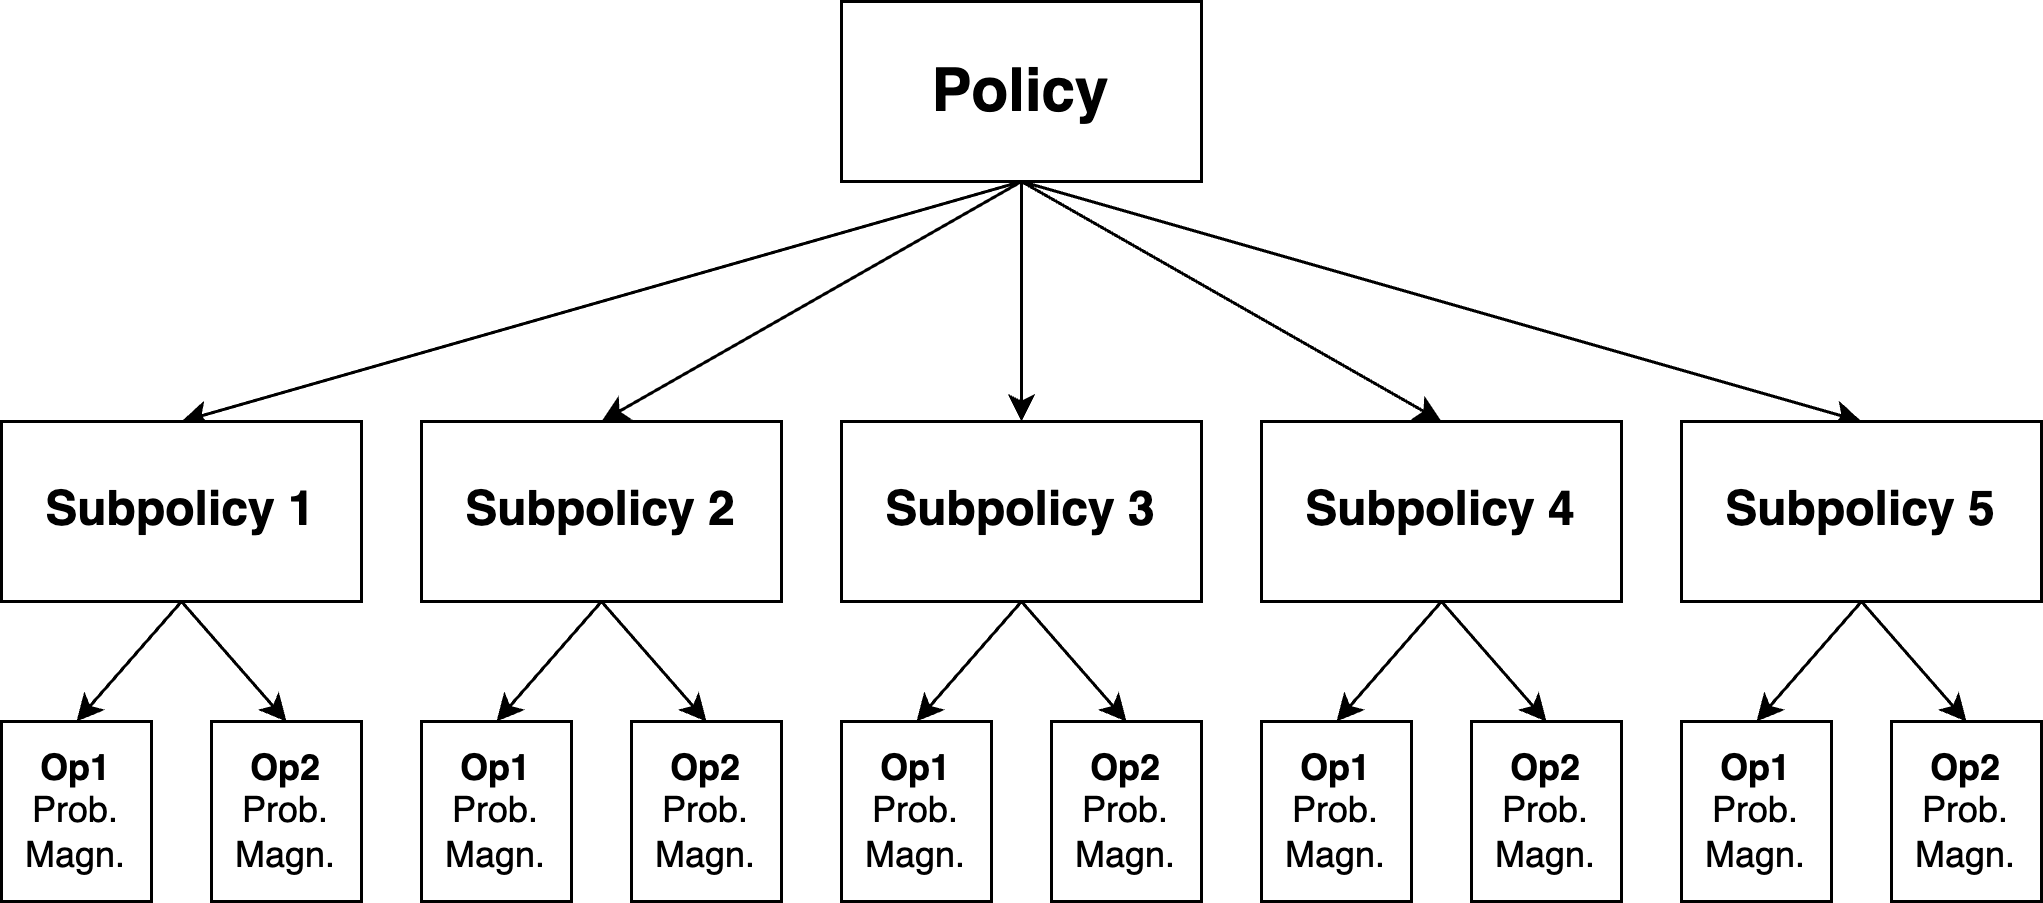

The diagram above was exported from draw.io. Its source (the exported page's mxGraphModel, read from the mxfile embedded in the PNG):
<mxGraphModel dx="1108" dy="856" grid="1" gridSize="10" guides="1" tooltips="1" connect="1" arrows="1" fold="1" page="1" pageScale="1" pageWidth="827" pageHeight="1169" math="0" shadow="0">
  <root>
    <mxCell id="0" />
    <mxCell id="1" parent="0" />
    <mxCell id="9" style="edgeStyle=none;html=1;exitX=0.5;exitY=1;exitDx=0;exitDy=0;entryX=0.5;entryY=0;entryDx=0;entryDy=0;" parent="1" source="2" target="7" edge="1">
      <mxGeometry relative="1" as="geometry" />
    </mxCell>
    <mxCell id="10" style="edgeStyle=none;html=1;exitX=0.5;exitY=1;exitDx=0;exitDy=0;entryX=0.5;entryY=0;entryDx=0;entryDy=0;" parent="1" source="2" target="6" edge="1">
      <mxGeometry relative="1" as="geometry" />
    </mxCell>
    <mxCell id="11" style="edgeStyle=none;html=1;exitX=0.5;exitY=1;exitDx=0;exitDy=0;entryX=0.5;entryY=0;entryDx=0;entryDy=0;" parent="1" source="2" target="5" edge="1">
      <mxGeometry relative="1" as="geometry" />
    </mxCell>
    <mxCell id="12" style="edgeStyle=none;html=1;exitX=0.5;exitY=1;exitDx=0;exitDy=0;entryX=0.5;entryY=0;entryDx=0;entryDy=0;" parent="1" source="2" target="3" edge="1">
      <mxGeometry relative="1" as="geometry" />
    </mxCell>
    <mxCell id="13" style="edgeStyle=none;html=1;exitX=0.5;exitY=1;exitDx=0;exitDy=0;entryX=0.5;entryY=0;entryDx=0;entryDy=0;" parent="1" source="2" target="4" edge="1">
      <mxGeometry relative="1" as="geometry" />
    </mxCell>
    <mxCell id="2" value="Policy" style="rounded=0;whiteSpace=wrap;html=1;fontStyle=1;fontSize=20;" parent="1" vertex="1">
      <mxGeometry x="400" y="220" width="120" height="60" as="geometry" />
    </mxCell>
    <mxCell id="16" style="html=1;exitX=0.5;exitY=1;exitDx=0;exitDy=0;entryX=0.5;entryY=0;entryDx=0;entryDy=0;" parent="1" source="3" target="14" edge="1">
      <mxGeometry relative="1" as="geometry" />
    </mxCell>
    <mxCell id="17" style="html=1;exitX=0.5;exitY=1;exitDx=0;exitDy=0;entryX=0.5;entryY=0;entryDx=0;entryDy=0;" parent="1" source="3" target="15" edge="1">
      <mxGeometry relative="1" as="geometry" />
    </mxCell>
    <mxCell id="3" value="Subpolicy 1" style="rounded=0;whiteSpace=wrap;html=1;fontSize=16;fontStyle=1" parent="1" vertex="1">
      <mxGeometry x="120" y="360" width="120" height="60" as="geometry" />
    </mxCell>
    <mxCell id="4" value="Subpolicy 5" style="rounded=0;whiteSpace=wrap;html=1;fontSize=16;fontStyle=1" parent="1" vertex="1">
      <mxGeometry x="680" y="360" width="120" height="60" as="geometry" />
    </mxCell>
    <mxCell id="5" value="Subpolicy 2" style="rounded=0;whiteSpace=wrap;html=1;fontSize=16;fontStyle=1" parent="1" vertex="1">
      <mxGeometry x="260" y="360" width="120" height="60" as="geometry" />
    </mxCell>
    <mxCell id="6" value="Subpolicy 4" style="rounded=0;whiteSpace=wrap;html=1;fontSize=16;fontStyle=1" parent="1" vertex="1">
      <mxGeometry x="540" y="360" width="120" height="60" as="geometry" />
    </mxCell>
    <mxCell id="7" value="Subpolicy 3" style="rounded=0;whiteSpace=wrap;html=1;fontSize=16;fontStyle=1" parent="1" vertex="1">
      <mxGeometry x="400" y="360" width="120" height="60" as="geometry" />
    </mxCell>
    <mxCell id="14" value="&lt;b&gt;Op1&lt;/b&gt;&lt;br&gt;Prob.&lt;br&gt;Magn." style="rounded=0;whiteSpace=wrap;html=1;" parent="1" vertex="1">
      <mxGeometry x="120" y="460" width="50" height="60" as="geometry" />
    </mxCell>
    <mxCell id="15" value="&lt;b&gt;Op2&lt;/b&gt;&lt;br&gt;Prob.&lt;br&gt;Magn." style="rounded=0;whiteSpace=wrap;html=1;" parent="1" vertex="1">
      <mxGeometry x="190" y="460" width="50" height="60" as="geometry" />
    </mxCell>
    <mxCell id="18" style="html=1;exitX=0.5;exitY=1;exitDx=0;exitDy=0;entryX=0.5;entryY=0;entryDx=0;entryDy=0;" parent="1" target="20" edge="1">
      <mxGeometry relative="1" as="geometry">
        <mxPoint x="320" y="420" as="sourcePoint" />
      </mxGeometry>
    </mxCell>
    <mxCell id="19" style="html=1;exitX=0.5;exitY=1;exitDx=0;exitDy=0;entryX=0.5;entryY=0;entryDx=0;entryDy=0;" parent="1" target="21" edge="1">
      <mxGeometry relative="1" as="geometry">
        <mxPoint x="320" y="420" as="sourcePoint" />
      </mxGeometry>
    </mxCell>
    <mxCell id="20" value="&lt;b&gt;Op1&lt;/b&gt;&lt;br&gt;Prob.&lt;br&gt;Magn." style="rounded=0;whiteSpace=wrap;html=1;" parent="1" vertex="1">
      <mxGeometry x="260" y="460" width="50" height="60" as="geometry" />
    </mxCell>
    <mxCell id="21" value="&lt;b&gt;Op2&lt;/b&gt;&lt;br&gt;Prob.&lt;br&gt;Magn." style="rounded=0;whiteSpace=wrap;html=1;" parent="1" vertex="1">
      <mxGeometry x="330" y="460" width="50" height="60" as="geometry" />
    </mxCell>
    <mxCell id="22" style="html=1;exitX=0.5;exitY=1;exitDx=0;exitDy=0;entryX=0.5;entryY=0;entryDx=0;entryDy=0;" parent="1" target="24" edge="1">
      <mxGeometry relative="1" as="geometry">
        <mxPoint x="460" y="420" as="sourcePoint" />
      </mxGeometry>
    </mxCell>
    <mxCell id="23" style="html=1;exitX=0.5;exitY=1;exitDx=0;exitDy=0;entryX=0.5;entryY=0;entryDx=0;entryDy=0;" parent="1" target="25" edge="1">
      <mxGeometry relative="1" as="geometry">
        <mxPoint x="460" y="420" as="sourcePoint" />
      </mxGeometry>
    </mxCell>
    <mxCell id="24" value="&lt;b&gt;Op1&lt;/b&gt;&lt;br&gt;Prob.&lt;br&gt;Magn." style="rounded=0;whiteSpace=wrap;html=1;" parent="1" vertex="1">
      <mxGeometry x="400" y="460" width="50" height="60" as="geometry" />
    </mxCell>
    <mxCell id="25" value="&lt;b&gt;Op2&lt;/b&gt;&lt;br&gt;Prob.&lt;br&gt;Magn." style="rounded=0;whiteSpace=wrap;html=1;" parent="1" vertex="1">
      <mxGeometry x="470" y="460" width="50" height="60" as="geometry" />
    </mxCell>
    <mxCell id="26" style="html=1;exitX=0.5;exitY=1;exitDx=0;exitDy=0;entryX=0.5;entryY=0;entryDx=0;entryDy=0;" parent="1" target="28" edge="1">
      <mxGeometry relative="1" as="geometry">
        <mxPoint x="600" y="420" as="sourcePoint" />
      </mxGeometry>
    </mxCell>
    <mxCell id="27" style="html=1;exitX=0.5;exitY=1;exitDx=0;exitDy=0;entryX=0.5;entryY=0;entryDx=0;entryDy=0;" parent="1" target="29" edge="1">
      <mxGeometry relative="1" as="geometry">
        <mxPoint x="600" y="420" as="sourcePoint" />
      </mxGeometry>
    </mxCell>
    <mxCell id="28" value="&lt;b&gt;Op1&lt;/b&gt;&lt;br&gt;Prob.&lt;br&gt;Magn." style="rounded=0;whiteSpace=wrap;html=1;" parent="1" vertex="1">
      <mxGeometry x="540" y="460" width="50" height="60" as="geometry" />
    </mxCell>
    <mxCell id="29" value="&lt;b&gt;Op2&lt;/b&gt;&lt;br&gt;Prob.&lt;br&gt;Magn." style="rounded=0;whiteSpace=wrap;html=1;" parent="1" vertex="1">
      <mxGeometry x="610" y="460" width="50" height="60" as="geometry" />
    </mxCell>
    <mxCell id="30" style="html=1;exitX=0.5;exitY=1;exitDx=0;exitDy=0;entryX=0.5;entryY=0;entryDx=0;entryDy=0;" parent="1" target="32" edge="1">
      <mxGeometry relative="1" as="geometry">
        <mxPoint x="740" y="420" as="sourcePoint" />
      </mxGeometry>
    </mxCell>
    <mxCell id="31" style="html=1;exitX=0.5;exitY=1;exitDx=0;exitDy=0;entryX=0.5;entryY=0;entryDx=0;entryDy=0;" parent="1" target="33" edge="1">
      <mxGeometry relative="1" as="geometry">
        <mxPoint x="740" y="420" as="sourcePoint" />
      </mxGeometry>
    </mxCell>
    <mxCell id="32" value="&lt;b&gt;Op1&lt;/b&gt;&lt;br&gt;Prob.&lt;br&gt;Magn." style="rounded=0;whiteSpace=wrap;html=1;" parent="1" vertex="1">
      <mxGeometry x="680" y="460" width="50" height="60" as="geometry" />
    </mxCell>
    <mxCell id="33" value="&lt;b&gt;Op2&lt;/b&gt;&lt;br&gt;Prob.&lt;br&gt;Magn." style="rounded=0;whiteSpace=wrap;html=1;" parent="1" vertex="1">
      <mxGeometry x="750" y="460" width="50" height="60" as="geometry" />
    </mxCell>
  </root>
</mxGraphModel>